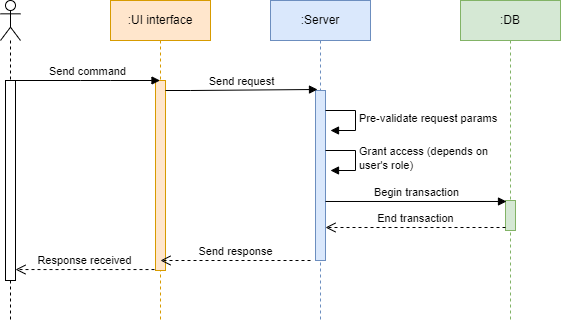

The diagram above was exported from draw.io. Its source (the exported page's mxGraphModel, read from the mxfile embedded in the PNG):
<mxGraphModel dx="868" dy="488" grid="1" gridSize="10" guides="1" tooltips="1" connect="1" arrows="1" fold="1" page="1" pageScale="1" pageWidth="2336" pageHeight="1654" math="0" shadow="0">
  <root>
    <mxCell id="0" />
    <mxCell id="1" parent="0" />
    <mxCell id="sCFprfykn_ZBOd3z88RJ-1" value="" style="shape=umlLifeline;participant=umlActor;perimeter=lifelinePerimeter;whiteSpace=wrap;html=1;container=1;collapsible=0;recursiveResize=0;verticalAlign=top;spacingTop=36;outlineConnect=0;" vertex="1" parent="1">
      <mxGeometry x="70" y="40" width="20" height="320" as="geometry" />
    </mxCell>
    <mxCell id="sCFprfykn_ZBOd3z88RJ-8" value="" style="html=1;points=[];perimeter=orthogonalPerimeter;" vertex="1" parent="sCFprfykn_ZBOd3z88RJ-1">
      <mxGeometry x="5" y="80" width="10" height="200" as="geometry" />
    </mxCell>
    <mxCell id="sCFprfykn_ZBOd3z88RJ-2" value=":UI interface" style="shape=umlLifeline;perimeter=lifelinePerimeter;whiteSpace=wrap;html=1;container=1;collapsible=0;recursiveResize=0;outlineConnect=0;fillColor=#ffe6cc;strokeColor=#d79b00;" vertex="1" parent="1">
      <mxGeometry x="180" y="40" width="100" height="320" as="geometry" />
    </mxCell>
    <mxCell id="sCFprfykn_ZBOd3z88RJ-9" value="" style="html=1;points=[];perimeter=orthogonalPerimeter;fillColor=#ffe6cc;strokeColor=#d79b00;" vertex="1" parent="sCFprfykn_ZBOd3z88RJ-2">
      <mxGeometry x="45" y="80" width="10" height="190" as="geometry" />
    </mxCell>
    <mxCell id="sCFprfykn_ZBOd3z88RJ-3" value=":Server" style="shape=umlLifeline;perimeter=lifelinePerimeter;whiteSpace=wrap;html=1;container=1;collapsible=0;recursiveResize=0;outlineConnect=0;fillColor=#dae8fc;strokeColor=#6c8ebf;" vertex="1" parent="1">
      <mxGeometry x="340" y="40" width="100" height="320" as="geometry" />
    </mxCell>
    <mxCell id="sCFprfykn_ZBOd3z88RJ-10" value="" style="html=1;points=[];perimeter=orthogonalPerimeter;fillColor=#dae8fc;strokeColor=#6c8ebf;" vertex="1" parent="sCFprfykn_ZBOd3z88RJ-3">
      <mxGeometry x="45" y="90" width="10" height="170" as="geometry" />
    </mxCell>
    <mxCell id="sCFprfykn_ZBOd3z88RJ-15" value="Pre-validate request params" style="edgeStyle=orthogonalEdgeStyle;html=1;align=left;spacingLeft=2;endArrow=block;rounded=0;entryX=1;entryY=0;" edge="1" parent="sCFprfykn_ZBOd3z88RJ-3">
      <mxGeometry relative="1" as="geometry">
        <mxPoint x="55" y="110" as="sourcePoint" />
        <Array as="points">
          <mxPoint x="85" y="110" />
        </Array>
        <mxPoint x="60" y="130" as="targetPoint" />
      </mxGeometry>
    </mxCell>
    <mxCell id="sCFprfykn_ZBOd3z88RJ-16" value="Grant access (depends on&lt;br&gt;user's role)" style="edgeStyle=orthogonalEdgeStyle;html=1;align=left;spacingLeft=2;endArrow=block;rounded=0;entryX=1;entryY=0;" edge="1" parent="sCFprfykn_ZBOd3z88RJ-3">
      <mxGeometry relative="1" as="geometry">
        <mxPoint x="55" y="150" as="sourcePoint" />
        <Array as="points">
          <mxPoint x="85" y="150" />
        </Array>
        <mxPoint x="60" y="170" as="targetPoint" />
      </mxGeometry>
    </mxCell>
    <mxCell id="sCFprfykn_ZBOd3z88RJ-5" value=":DB" style="shape=umlLifeline;perimeter=lifelinePerimeter;whiteSpace=wrap;html=1;container=1;collapsible=0;recursiveResize=0;outlineConnect=0;fillColor=#d5e8d4;strokeColor=#82b366;" vertex="1" parent="1">
      <mxGeometry x="530" y="40" width="100" height="320" as="geometry" />
    </mxCell>
    <mxCell id="sCFprfykn_ZBOd3z88RJ-17" value="" style="html=1;points=[];perimeter=orthogonalPerimeter;fillColor=#d5e8d4;strokeColor=#82b366;" vertex="1" parent="sCFprfykn_ZBOd3z88RJ-5">
      <mxGeometry x="45" y="200" width="10" height="30" as="geometry" />
    </mxCell>
    <mxCell id="sCFprfykn_ZBOd3z88RJ-6" value="Send command" style="html=1;verticalAlign=bottom;endArrow=block;rounded=0;" edge="1" parent="1" source="sCFprfykn_ZBOd3z88RJ-8" target="sCFprfykn_ZBOd3z88RJ-2">
      <mxGeometry width="80" relative="1" as="geometry">
        <mxPoint x="410" y="240" as="sourcePoint" />
        <mxPoint x="310" y="240" as="targetPoint" />
        <Array as="points">
          <mxPoint x="150" y="120" />
          <mxPoint x="180" y="120" />
        </Array>
      </mxGeometry>
    </mxCell>
    <mxCell id="sCFprfykn_ZBOd3z88RJ-11" value="Send request" style="html=1;verticalAlign=bottom;endArrow=block;rounded=0;entryX=0.2;entryY=-0.006;entryDx=0;entryDy=0;entryPerimeter=0;" edge="1" parent="1" source="sCFprfykn_ZBOd3z88RJ-9" target="sCFprfykn_ZBOd3z88RJ-10">
      <mxGeometry width="80" relative="1" as="geometry">
        <mxPoint x="410" y="240" as="sourcePoint" />
        <mxPoint x="360" y="130" as="targetPoint" />
        <Array as="points">
          <mxPoint x="260" y="130" />
        </Array>
      </mxGeometry>
    </mxCell>
    <mxCell id="sCFprfykn_ZBOd3z88RJ-18" value="Begin transaction" style="html=1;verticalAlign=bottom;endArrow=block;rounded=0;entryX=0.1;entryY=0.033;entryDx=0;entryDy=0;entryPerimeter=0;" edge="1" parent="1" source="sCFprfykn_ZBOd3z88RJ-10" target="sCFprfykn_ZBOd3z88RJ-17">
      <mxGeometry width="80" relative="1" as="geometry">
        <mxPoint x="410" y="230" as="sourcePoint" />
        <mxPoint x="490" y="230" as="targetPoint" />
      </mxGeometry>
    </mxCell>
    <mxCell id="sCFprfykn_ZBOd3z88RJ-19" value="End transaction" style="html=1;verticalAlign=bottom;endArrow=open;dashed=1;endSize=8;rounded=0;exitX=0;exitY=0.9;exitDx=0;exitDy=0;exitPerimeter=0;" edge="1" parent="1" source="sCFprfykn_ZBOd3z88RJ-17" target="sCFprfykn_ZBOd3z88RJ-10">
      <mxGeometry relative="1" as="geometry">
        <mxPoint x="570" y="270" as="sourcePoint" />
        <mxPoint x="490" y="270" as="targetPoint" />
      </mxGeometry>
    </mxCell>
    <mxCell id="sCFprfykn_ZBOd3z88RJ-20" value="Send response" style="html=1;verticalAlign=bottom;endArrow=open;dashed=1;endSize=8;rounded=0;" edge="1" parent="1">
      <mxGeometry relative="1" as="geometry">
        <mxPoint x="380" y="300" as="sourcePoint" />
        <mxPoint x="230" y="300" as="targetPoint" />
      </mxGeometry>
    </mxCell>
    <mxCell id="sCFprfykn_ZBOd3z88RJ-21" value="Response received" style="html=1;verticalAlign=bottom;endArrow=open;dashed=1;endSize=8;rounded=0;exitX=-0.1;exitY=0.995;exitDx=0;exitDy=0;exitPerimeter=0;" edge="1" parent="1" source="sCFprfykn_ZBOd3z88RJ-9" target="sCFprfykn_ZBOd3z88RJ-8">
      <mxGeometry relative="1" as="geometry">
        <mxPoint x="490" y="230" as="sourcePoint" />
        <mxPoint x="410" y="230" as="targetPoint" />
      </mxGeometry>
    </mxCell>
  </root>
</mxGraphModel>